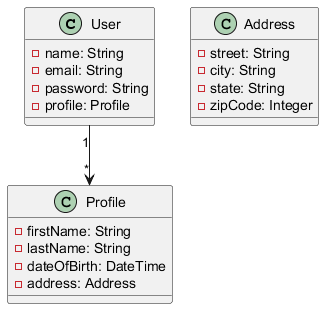

The diagram above was rendered by PlantUML. Its source (embedded in the PNG):
@startuml
   class User {
       - name: String
       - email: String
       - password: String
       - profile: Profile
   }

   class Profile {
       - firstName: String
       - lastName: String
       - dateOfBirth: DateTime
       - address: Address
   }

   class Address {
       - street: String
       - city: String
       - state: String
       - zipCode: Integer
   }

   User "1" --> "*" Profile
   @enduml